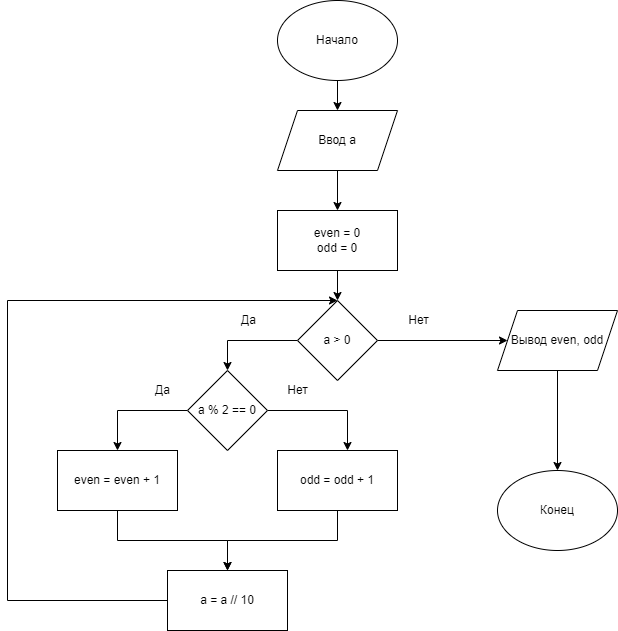

The diagram above was exported from draw.io. Its source (the exported page's mxGraphModel, read from the mxfile embedded in the PNG):
<mxGraphModel dx="1278" dy="551" grid="1" gridSize="10" guides="1" tooltips="1" connect="1" arrows="1" fold="1" page="1" pageScale="1" pageWidth="827" pageHeight="1169" math="0" shadow="0">
  <root>
    <mxCell id="0" />
    <mxCell id="1" parent="0" />
    <mxCell id="4Tq3287DzshrKbgkd4MZ-24" style="edgeStyle=orthogonalEdgeStyle;rounded=0;orthogonalLoop=1;jettySize=auto;html=1;entryX=0.5;entryY=0;entryDx=0;entryDy=0;" edge="1" parent="1" source="4Tq3287DzshrKbgkd4MZ-1" target="4Tq3287DzshrKbgkd4MZ-23">
      <mxGeometry relative="1" as="geometry" />
    </mxCell>
    <mxCell id="4Tq3287DzshrKbgkd4MZ-1" value="Начало" style="ellipse;whiteSpace=wrap;html=1;" vertex="1" parent="1">
      <mxGeometry x="379" y="10" width="120" height="80" as="geometry" />
    </mxCell>
    <mxCell id="4Tq3287DzshrKbgkd4MZ-5" value="" style="edgeStyle=orthogonalEdgeStyle;rounded=0;orthogonalLoop=1;jettySize=auto;html=1;" edge="1" parent="1" source="4Tq3287DzshrKbgkd4MZ-2" target="4Tq3287DzshrKbgkd4MZ-4">
      <mxGeometry relative="1" as="geometry" />
    </mxCell>
    <mxCell id="4Tq3287DzshrKbgkd4MZ-2" value="&lt;div&gt;even = 0&lt;/div&gt;&lt;div&gt;odd = 0&lt;/div&gt;" style="whiteSpace=wrap;html=1;" vertex="1" parent="1">
      <mxGeometry x="379" y="220" width="120" height="60" as="geometry" />
    </mxCell>
    <mxCell id="4Tq3287DzshrKbgkd4MZ-7" value="" style="edgeStyle=orthogonalEdgeStyle;rounded=0;orthogonalLoop=1;jettySize=auto;html=1;" edge="1" parent="1" source="4Tq3287DzshrKbgkd4MZ-4" target="4Tq3287DzshrKbgkd4MZ-6">
      <mxGeometry relative="1" as="geometry">
        <Array as="points">
          <mxPoint x="329" y="350" />
        </Array>
      </mxGeometry>
    </mxCell>
    <mxCell id="4Tq3287DzshrKbgkd4MZ-20" value="" style="edgeStyle=orthogonalEdgeStyle;rounded=0;orthogonalLoop=1;jettySize=auto;html=1;" edge="1" parent="1" source="4Tq3287DzshrKbgkd4MZ-4" target="4Tq3287DzshrKbgkd4MZ-19">
      <mxGeometry relative="1" as="geometry" />
    </mxCell>
    <mxCell id="4Tq3287DzshrKbgkd4MZ-4" value="a &amp;gt; 0" style="rhombus;whiteSpace=wrap;html=1;" vertex="1" parent="1">
      <mxGeometry x="399" y="310" width="80" height="80" as="geometry" />
    </mxCell>
    <mxCell id="4Tq3287DzshrKbgkd4MZ-9" value="" style="edgeStyle=orthogonalEdgeStyle;rounded=0;orthogonalLoop=1;jettySize=auto;html=1;entryX=0.5;entryY=0;entryDx=0;entryDy=0;" edge="1" parent="1" source="4Tq3287DzshrKbgkd4MZ-6" target="4Tq3287DzshrKbgkd4MZ-8">
      <mxGeometry relative="1" as="geometry" />
    </mxCell>
    <mxCell id="4Tq3287DzshrKbgkd4MZ-11" value="" style="edgeStyle=orthogonalEdgeStyle;rounded=0;orthogonalLoop=1;jettySize=auto;html=1;" edge="1" parent="1" source="4Tq3287DzshrKbgkd4MZ-6" target="4Tq3287DzshrKbgkd4MZ-10">
      <mxGeometry relative="1" as="geometry">
        <Array as="points">
          <mxPoint x="449" y="420" />
        </Array>
      </mxGeometry>
    </mxCell>
    <mxCell id="4Tq3287DzshrKbgkd4MZ-6" value="a % 2 == 0" style="rhombus;whiteSpace=wrap;html=1;" vertex="1" parent="1">
      <mxGeometry x="289" y="380" width="80" height="80" as="geometry" />
    </mxCell>
    <mxCell id="4Tq3287DzshrKbgkd4MZ-15" value="" style="edgeStyle=orthogonalEdgeStyle;rounded=0;orthogonalLoop=1;jettySize=auto;html=1;" edge="1" parent="1" source="4Tq3287DzshrKbgkd4MZ-8" target="4Tq3287DzshrKbgkd4MZ-14">
      <mxGeometry relative="1" as="geometry" />
    </mxCell>
    <mxCell id="4Tq3287DzshrKbgkd4MZ-8" value="even = even + 1" style="whiteSpace=wrap;html=1;" vertex="1" parent="1">
      <mxGeometry x="159" y="460" width="120" height="60" as="geometry" />
    </mxCell>
    <mxCell id="4Tq3287DzshrKbgkd4MZ-16" style="edgeStyle=orthogonalEdgeStyle;rounded=0;orthogonalLoop=1;jettySize=auto;html=1;entryX=0.5;entryY=0;entryDx=0;entryDy=0;" edge="1" parent="1" source="4Tq3287DzshrKbgkd4MZ-10" target="4Tq3287DzshrKbgkd4MZ-14">
      <mxGeometry relative="1" as="geometry" />
    </mxCell>
    <mxCell id="4Tq3287DzshrKbgkd4MZ-10" value="odd = odd + 1" style="whiteSpace=wrap;html=1;" vertex="1" parent="1">
      <mxGeometry x="379" y="460" width="120" height="60" as="geometry" />
    </mxCell>
    <mxCell id="4Tq3287DzshrKbgkd4MZ-12" value="Да" style="text;html=1;align=center;verticalAlign=middle;resizable=0;points=[];autosize=1;strokeColor=none;fillColor=none;" vertex="1" parent="1">
      <mxGeometry x="249" y="390" width="30" height="20" as="geometry" />
    </mxCell>
    <mxCell id="4Tq3287DzshrKbgkd4MZ-13" value="Нет" style="text;html=1;align=center;verticalAlign=middle;resizable=0;points=[];autosize=1;strokeColor=none;fillColor=none;" vertex="1" parent="1">
      <mxGeometry x="379" y="390" width="40" height="20" as="geometry" />
    </mxCell>
    <mxCell id="4Tq3287DzshrKbgkd4MZ-18" style="edgeStyle=orthogonalEdgeStyle;rounded=0;orthogonalLoop=1;jettySize=auto;html=1;entryX=0.5;entryY=0;entryDx=0;entryDy=0;" edge="1" parent="1" source="4Tq3287DzshrKbgkd4MZ-14" target="4Tq3287DzshrKbgkd4MZ-4">
      <mxGeometry relative="1" as="geometry">
        <Array as="points">
          <mxPoint x="109" y="610" />
          <mxPoint x="109" y="310" />
        </Array>
      </mxGeometry>
    </mxCell>
    <mxCell id="4Tq3287DzshrKbgkd4MZ-14" value="a = a // 10" style="whiteSpace=wrap;html=1;" vertex="1" parent="1">
      <mxGeometry x="269" y="580" width="120" height="60" as="geometry" />
    </mxCell>
    <mxCell id="4Tq3287DzshrKbgkd4MZ-26" style="edgeStyle=orthogonalEdgeStyle;rounded=0;orthogonalLoop=1;jettySize=auto;html=1;" edge="1" parent="1" source="4Tq3287DzshrKbgkd4MZ-19">
      <mxGeometry relative="1" as="geometry">
        <mxPoint x="659" y="480" as="targetPoint" />
      </mxGeometry>
    </mxCell>
    <mxCell id="4Tq3287DzshrKbgkd4MZ-19" value="Вывод even, odd" style="shape=parallelogram;perimeter=parallelogramPerimeter;whiteSpace=wrap;html=1;fixedSize=1;" vertex="1" parent="1">
      <mxGeometry x="599" y="320" width="120" height="60" as="geometry" />
    </mxCell>
    <mxCell id="4Tq3287DzshrKbgkd4MZ-25" style="edgeStyle=orthogonalEdgeStyle;rounded=0;orthogonalLoop=1;jettySize=auto;html=1;entryX=0.5;entryY=0;entryDx=0;entryDy=0;" edge="1" parent="1" source="4Tq3287DzshrKbgkd4MZ-23" target="4Tq3287DzshrKbgkd4MZ-2">
      <mxGeometry relative="1" as="geometry" />
    </mxCell>
    <mxCell id="4Tq3287DzshrKbgkd4MZ-23" value="Ввод а" style="shape=parallelogram;perimeter=parallelogramPerimeter;whiteSpace=wrap;html=1;fixedSize=1;" vertex="1" parent="1">
      <mxGeometry x="379" y="120" width="120" height="60" as="geometry" />
    </mxCell>
    <mxCell id="4Tq3287DzshrKbgkd4MZ-27" value="Конец" style="ellipse;whiteSpace=wrap;html=1;" vertex="1" parent="1">
      <mxGeometry x="599" y="480" width="120" height="80" as="geometry" />
    </mxCell>
    <mxCell id="4Tq3287DzshrKbgkd4MZ-28" value="Да" style="text;html=1;align=center;verticalAlign=middle;resizable=0;points=[];autosize=1;strokeColor=none;fillColor=none;" vertex="1" parent="1">
      <mxGeometry x="335" y="320" width="30" height="20" as="geometry" />
    </mxCell>
    <mxCell id="4Tq3287DzshrKbgkd4MZ-29" value="Нет" style="text;html=1;align=center;verticalAlign=middle;resizable=0;points=[];autosize=1;strokeColor=none;fillColor=none;" vertex="1" parent="1">
      <mxGeometry x="500" y="320" width="40" height="20" as="geometry" />
    </mxCell>
  </root>
</mxGraphModel>